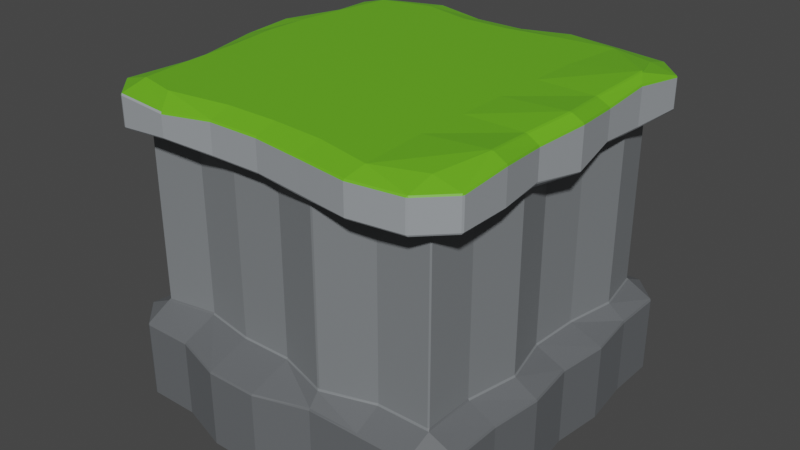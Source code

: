 # Source: Cliff.blend  (saved by Blender 3.4.6; exported with 4.5.12 LTS)
import bpy
from mathutils import Matrix  # noqa: F401  (used for matrix-valued properties, if any)

bpy.ops.wm.read_factory_settings(use_empty=True)
scene = bpy.context.scene
scene.name = 'Scene'

# ---- collections
col_collection = bpy.data.collections.new('Collection'); scene.collection.children.link(col_collection)

# ---- materials (node trees are filled in below, after node groups)
mat_grass1 = bpy.data.materials.new('Grass1')
mat_grass1.use_transparent_shadow = False
mat_top2 = bpy.data.materials.new('Top2')
mat_top2.use_transparent_shadow = False
mat_mid3 = bpy.data.materials.new('Mid3')
mat_mid3.use_transparent_shadow = False
mat_bot4 = bpy.data.materials.new('Bot4')
mat_bot4.use_transparent_shadow = False

# ---- material node trees
mat_grass1.use_nodes = True; mat_grass1.node_tree.nodes.clear()
_N = mat_grass1.node_tree.nodes; _L = mat_grass1.node_tree.links
n0 = _N.new('ShaderNodeBsdfPrincipled'); n0.name = 'Principled BSDF'; n0.location = (10, 300)
n0.distribution = 'GGX'
n0.subsurface_method = 'RANDOM_WALK_SKIN'
n0.inputs[0].default_value = (0.1413, 0.4678, 0.01444, 1.0)
n0.inputs[3].default_value = 1.45
n0.inputs[27].default_value = (0.0, 0.0, 0.0, 1.0)
n0.inputs[28].default_value = 1.0
n1 = _N.new('ShaderNodeOutputMaterial'); n1.name = 'Material Output'; n1.location = (300, 300)
_L.new(n0.outputs[0], n1.inputs[0])
n1.is_active_output = True
mat_top2.use_nodes = True; mat_top2.node_tree.nodes.clear()
_N = mat_top2.node_tree.nodes; _L = mat_top2.node_tree.links
n0 = _N.new('ShaderNodeBsdfPrincipled'); n0.name = 'Principled BSDF'; n0.location = (10, 300)
n0.distribution = 'GGX'
n0.subsurface_method = 'RANDOM_WALK_SKIN'
n0.inputs[0].default_value = (0.1248, 0.1329, 0.1413, 1.0)
n0.inputs[3].default_value = 1.45
n0.inputs[27].default_value = (0.0, 0.0, 0.0, 1.0)
n0.inputs[28].default_value = 1.0
n1 = _N.new('ShaderNodeOutputMaterial'); n1.name = 'Material Output'; n1.location = (300, 300)
_L.new(n0.outputs[0], n1.inputs[0])
n1.is_active_output = True
mat_mid3.use_nodes = True; mat_mid3.node_tree.nodes.clear()
_N = mat_mid3.node_tree.nodes; _L = mat_mid3.node_tree.links
n0 = _N.new('ShaderNodeBsdfPrincipled'); n0.name = 'Principled BSDF'; n0.location = (10, 300)
n0.distribution = 'GGX'
n0.subsurface_method = 'RANDOM_WALK_SKIN'
n0.inputs[0].default_value = (0.1981, 0.2122, 0.2232, 1.0)
n0.inputs[3].default_value = 1.45
n0.inputs[27].default_value = (0.0, 0.0, 0.0, 1.0)
n0.inputs[28].default_value = 1.0
n1 = _N.new('ShaderNodeOutputMaterial'); n1.name = 'Material Output'; n1.location = (300, 300)
_L.new(n0.outputs[0], n1.inputs[0])
n1.is_active_output = True
mat_bot4.use_nodes = True; mat_bot4.node_tree.nodes.clear()
_N = mat_bot4.node_tree.nodes; _L = mat_bot4.node_tree.links
n0 = _N.new('ShaderNodeBsdfPrincipled'); n0.name = 'Principled BSDF'; n0.location = (10, 300)
n0.distribution = 'GGX'
n0.subsurface_method = 'RANDOM_WALK_SKIN'
n0.inputs[0].default_value = (0.3278, 0.3515, 0.3712, 1.0)
n0.inputs[3].default_value = 1.45
n0.inputs[27].default_value = (0.0, 0.0, 0.0, 1.0)
n0.inputs[28].default_value = 1.0
n1 = _N.new('ShaderNodeOutputMaterial'); n1.name = 'Material Output'; n1.location = (300, 300)
_L.new(n0.outputs[0], n1.inputs[0])
n1.is_active_output = True

# ---- world
world_world = bpy.data.worlds.new('World'); scene.world = world_world
world_world.use_nodes = True; world_world.node_tree.nodes.clear()
_N = world_world.node_tree.nodes; _L = world_world.node_tree.links
n0 = _N.new('ShaderNodeOutputWorld'); n0.name = 'World Output'; n0.location = (300, 300)
n1 = _N.new('ShaderNodeBackground'); n1.name = 'Background'; n1.location = (10, 300)
n1.inputs[0].default_value = (0.05088, 0.05088, 0.05088, 1.0)
_L.new(n1.outputs[0], n0.inputs[0])
n0.is_active_output = True
world_world.color = (0.05088, 0.05088, 0.05088)
world_world.use_sun_shadow = False
world_world.sun_shadow_jitter_overblur = 0.0

# ---- meshes
me_cube_003 = bpy.data.meshes.new('Cube.003')
me_cube_003.from_pydata([(15.94, -4.36, -6.621), (-13.08, -13.08, 13.08), (15.94, 4.36, -6.621), (-13.08, 13.08, 13.08), (13.08, -13.08, 13.08), (13.08, 13.08, 13.08), (-13.08, -13.08, -5.461), (-13.08, 13.08, -5.461), (13.08, 13.08, -5.461), (13.08, -13.08, -5.461), (-13.08, -13.08, 9.116), (-13.08, 13.08, 9.116), (13.08, 13.08, 9.116), (13.08, -13.08, 9.116), (-13.08, 15.42, -6.621), (-13.08, 15.42, -13.08), (13.08, 15.42, -13.08), (13.08, 15.42, -6.621), (13.08, -15.42, -6.621), (13.08, -15.42, -13.08), (-13.08, -15.42, -13.08), (-13.08, 15.42, 12.47), (-13.08, 15.42, 9.852), (13.08, 15.42, 12.47), (13.08, 15.42, 9.852), (13.08, -15.42, 12.47), (13.08, -15.42, 9.852), (-13.08, -15.42, 9.852), (-13.08, -15.42, 12.47), (-13.08, -15.42, -6.621), (-15.42, 13.08, -13.08), (-15.42, -13.08, -13.08), (-15.42, 13.08, -6.621), (15.42, 13.08, -6.621), (15.42, 13.08, -13.08), (15.42, -13.08, -13.08), (15.42, -13.08, -6.621), (-15.42, 13.08, 12.47), (-15.42, 13.08, 9.852), (15.42, 13.08, 12.47), (15.42, 13.08, 9.852), (15.42, -13.08, 12.47), (15.42, -13.08, 9.852), (-15.42, -13.08, 9.852), (-15.42, -13.08, 12.47), (-15.42, -13.08, -6.621), (-13.52, -8.775, 13.08), (-13.8, -4.084, 13.08), (-14.4, 0.2756, 13.08), (-14.35, 4.525, 13.08), (-13.74, 9.05, 13.08), (14.13, 9.877, 13.46), (13.8, 4.237, 13.07), (14.4, -0.1102, 13.4), (13.8, -4.36, 13.08), (14.18, -8.61, 13.43), (13.88, 8.72, -5.461), (13.08, 4.36, -5.461), (12.85, -3.898e-07, -5.461), (13.92, -4.36, -5.461), (13.08, -8.72, -5.461), (-13.08, -8.72, -5.461), (-14.72, -5.718, -5.461), (-13.08, 3.898e-07, -5.461), (-13.08, 4.36, -5.461), (-14.72, 7.362, -5.461), (13.88, 8.72, 8.861), (13.08, 4.36, 9.116), (12.85, -3.898e-07, 8.51), (13.92, -4.36, 9.116), (13.08, -8.72, 9.116), (-13.08, -8.72, 9.116), (-14.72, -5.718, 9.116), (-13.08, 3.898e-07, 9.116), (-13.08, 4.36, 9.116), (-14.72, 7.362, 9.116), (-15.42, 8.72, -13.08), (-14.21, 4.36, -13.08), (-14.21, -3.898e-07, -13.08), (-15.42, -4.36, -13.08), (-14.47, -8.72, -13.08), (15.42, -8.72, -13.08), (15.94, -4.36, -13.08), (15.42, 3.898e-07, -13.08), (15.94, 4.36, -13.08), (15.42, 8.72, -13.08), (14.84, 8.72, 9.597), (14.84, 4.36, 9.852), (15.42, -3.898e-07, 9.246), (14.84, -4.36, 9.852), (15.42, -8.72, 9.852), (-15.04, -8.72, 9.852), (-15.42, -4.36, 9.852), (-16.52, 3.898e-07, 9.852), (-16.52, 4.36, 9.409), (-15.42, 8.72, 9.852), (14.84, 8.72, 12.85), (14.84, 4.36, 12.47), (15.42, -3.898e-07, 12.78), (14.84, -4.36, 12.47), (15.42, -8.72, 12.82), (-15.04, -8.72, 12.09), (-15.42, -4.36, 12.47), (-16.52, 3.898e-07, 12.47), (-16.52, 4.36, 12.72), (-15.42, 8.72, 12.47), (-14.47, -8.72, -6.621), (-15.42, -4.36, -6.621), (-14.21, 3.898e-07, -6.621), (-14.21, 4.36, -6.621), (-15.42, 8.72, -6.621), (15.42, 8.72, -6.621), (15.42, -3.898e-07, -6.621), (15.42, -8.72, -6.621), (-8.72, 14.18, 13.08), (-4.36, 13.08, 13.08), (3.898e-07, 13.08, 13.08), (4.691, 13.74, 13.08), (9.436, 14.13, 13.08), (9.106, -14.46, 13.08), (4.415, -13.41, 13.08), (-3.898e-07, -13.08, 13.08), (-4.36, -13.08, 13.08), (-9.712, -13.85, 13.08), (8.72, -13.08, -5.461), (4.36, -14.44, -5.461), (-3.898e-07, -13.08, -5.461), (-4.36, -13.08, -5.461), (-8.72, -12.31, -5.461), (-8.72, 13.08, -5.461), (-4.36, 13.08, -5.461), (3.898e-07, 15.02, -5.461), (4.36, 15.02, -5.461), (8.72, 13.08, -5.461), (8.72, -13.08, 9.116), (4.36, -14.44, 9.116), (-3.898e-07, -13.08, 9.116), (-4.36, -13.08, 9.116), (-8.72, -12.31, 9.116), (-8.72, 13.08, 9.116), (-4.36, 13.08, 9.116), (3.898e-07, 15.02, 9.116), (4.36, 15.02, 9.116), (8.72, 13.08, 9.116), (8.72, 15.42, -13.08), (4.36, 16.82, -13.08), (-3.898e-07, 16.82, -13.08), (-4.36, 15.42, -13.08), (-8.72, 14.98, -13.08), (-8.72, -15.42, -13.08), (-4.36, -16.78, -13.08), (3.898e-07, -16.78, -13.08), (4.36, -15.42, -13.08), (8.72, -15.42, -13.08), (8.72, -16.05, 9.852), (4.36, -15.42, 9.852), (-3.898e-07, -14.83, 9.852), (-4.36, -14.83, 9.852), (-8.72, -15.42, 10.16), (-8.72, 16.08, 9.551), (-4.36, 15.42, 9.852), (3.898e-07, 15.42, 9.852), (4.36, 16.08, 9.551), (8.72, 16.08, 9.555), (8.72, -16.05, 12.47), (4.36, -15.42, 12.47), (-3.898e-07, -14.83, 12.47), (-4.36, -14.83, 12.47), (-8.72, -15.42, 12.11), (-8.72, 16.08, 12.73), (-4.36, 15.42, 12.47), (3.898e-07, 15.42, 12.47), (4.36, 16.08, 12.73), (8.72, 16.08, 12.47), (-8.72, 14.98, -6.621), (-4.36, 15.42, -6.621), (3.898e-07, 16.82, -6.621), (4.36, 16.82, -6.621), (8.72, 15.42, -6.621), (8.72, -15.42, -6.621), (4.36, -15.42, -6.621), (-3.898e-07, -16.78, -6.621), (-4.36, -16.78, -6.621), (-8.72, -15.42, -6.621), (-8.72, 8.72, 13.08), (-4.36, 8.72, 13.08), (3.898e-07, 8.72, 13.08), (4.36, 8.72, 13.08), (8.72, 8.72, 13.08), (-8.72, 4.36, 13.08), (-4.36, 4.36, 13.08), (3.898e-07, 4.36, 13.08), (4.36, 4.36, 13.08), (8.72, 4.36, 13.08), (-8.72, 2.599e-07, 13.08), (-4.36, 1.299e-07, 13.08), (3.898e-07, -1.162e-14, 13.08), (4.36, -1.299e-07, 13.08), (8.72, -2.599e-07, 13.08), (-8.72, -4.36, 13.08), (-4.36, -4.36, 13.08), (3.898e-07, -4.36, 13.08), (4.36, -4.36, 13.08), (8.72, -4.36, 13.08), (-8.72, -8.72, 13.08), (-4.36, -8.72, 13.08), (3.898e-07, -8.72, 13.08), (4.36, -8.72, 13.08), (8.72, -8.72, 13.08)], [], [(204, 46, 1, 123), (128, 138, 10, 6), (60, 70, 13, 9), (133, 143, 12, 8), (65, 75, 11, 7), (129, 174, 14, 7), (158, 168, 28, 27), (5, 39, 23), (144, 178, 17, 16), (149, 183, 29, 20), (90, 100, 41, 42), (95, 105, 37, 38), (76, 110, 32, 30), (81, 113, 36, 35), (9, 18, 36), (130, 175, 174, 129), (45, 29, 6), (61, 106, 45, 6), (7, 14, 32), (1, 28, 168, 123), (17, 8, 33), (123, 168, 167, 122), (57, 2, 111, 56), (85, 111, 2, 84), (84, 2, 112, 83), (83, 112, 0, 82), (82, 0, 113, 81), (31, 45, 106, 80), (80, 106, 107, 79), (79, 107, 108, 78), (78, 108, 109, 77), (77, 109, 110, 76), (43, 44, 101, 91), (91, 101, 102, 92), (92, 102, 103, 93), (93, 103, 104, 94), (94, 104, 105, 95), (40, 12, 24), (86, 96, 97, 87), (87, 97, 98, 88), (88, 98, 99, 89), (89, 99, 100, 90), (40, 39, 96, 86), (26, 13, 42), (6, 10, 71, 61), (61, 71, 72, 62), (62, 72, 73, 63), (63, 73, 74, 64), (64, 74, 75, 65), (33, 8, 56, 111), (56, 66, 67, 57), (57, 67, 68, 58), (58, 68, 69, 59), (59, 69, 70, 60), (114, 3, 50, 184), (184, 50, 49, 189), (189, 49, 48, 194), (194, 48, 47, 199), (199, 47, 46, 204), (54, 203, 208, 55), (203, 202, 207, 208), (202, 201, 206, 207), (201, 200, 205, 206), (200, 199, 204, 205), (53, 198, 203, 54), (198, 197, 202, 203), (197, 196, 201, 202), (196, 195, 200, 201), (195, 194, 199, 200), (52, 193, 198, 53), (193, 192, 197, 198), (192, 191, 196, 197), (191, 190, 195, 196), (190, 189, 194, 195), (51, 188, 193, 52), (188, 187, 192, 193), (187, 186, 191, 192), (186, 185, 190, 191), (185, 184, 189, 190), (5, 118, 188, 51), (118, 117, 187, 188), (117, 116, 186, 187), (116, 115, 185, 186), (115, 114, 184, 185), (3, 21, 37), (28, 1, 44), (25, 41, 4), (24, 23, 39, 40), (19, 18, 179, 153), (153, 179, 180, 152), (152, 180, 181, 151), (151, 181, 182, 150), (150, 182, 183, 149), (15, 14, 174, 148), (148, 174, 175, 147), (147, 175, 176, 146), (146, 176, 177, 145), (145, 177, 178, 144), (22, 21, 169, 159), (159, 169, 170, 160), (160, 170, 171, 161), (161, 171, 172, 162), (162, 172, 173, 163), (26, 25, 164, 154), (154, 164, 165, 155), (155, 165, 166, 156), (156, 166, 167, 157), (157, 167, 168, 158), (120, 165, 164, 119), (122, 167, 166, 121), (121, 166, 165, 120), (119, 164, 25, 4), (7, 11, 139, 129), (129, 139, 140, 130), (130, 140, 141, 131), (131, 141, 142, 132), (132, 142, 143, 133), (9, 13, 134, 124), (124, 134, 135, 125), (126, 181, 180, 125), (126, 136, 137, 127), (127, 137, 138, 128), (55, 208, 119, 4), (208, 207, 120, 119), (207, 206, 121, 120), (206, 205, 122, 121), (205, 204, 123, 122), (37, 21, 22, 38), (43, 27, 28, 44), (32, 14, 15, 30), (6, 29, 183, 128), (36, 18, 19, 35), (16, 17, 33, 34), (26, 42, 41, 25), (131, 176, 175, 130), (24, 163, 173, 23), (34, 33, 111, 85), (22, 11, 38), (133, 178, 177, 132), (10, 27, 43), (132, 177, 176, 131), (46, 101, 44, 1), (47, 102, 101, 46), (48, 103, 102, 47), (49, 104, 103, 48), (50, 105, 104, 49), (3, 37, 105, 50), (169, 21, 3, 114), (170, 169, 114, 115), (170, 115, 116, 171), (117, 172, 171, 116), (118, 173, 172, 117), (5, 23, 173, 118), (51, 96, 39, 5), (52, 97, 96, 51), (53, 98, 97, 52), (54, 99, 98, 53), (55, 100, 99, 54), (4, 41, 100, 55), (62, 107, 106, 61), (63, 108, 107, 62), (64, 109, 108, 63), (65, 110, 109, 64), (7, 32, 110, 65), (29, 45, 31, 20), (128, 183, 182, 127), (127, 182, 181, 126), (126, 125, 135, 136), (125, 180, 179, 124), (18, 9, 124, 179), (9, 36, 113, 60), (60, 113, 0, 59), (59, 0, 112, 58), (58, 112, 2, 57), (8, 17, 178, 133), (8, 12, 66, 56), (12, 143, 163, 24), (143, 142, 162, 163), (142, 141, 161, 162), (141, 140, 160, 161), (140, 139, 159, 160), (139, 11, 22, 159), (11, 75, 95, 38), (75, 74, 94, 95), (74, 73, 93, 94), (73, 72, 92, 93), (72, 71, 91, 92), (71, 10, 43, 91), (10, 138, 158, 27), (138, 137, 157, 158), (137, 136, 156, 157), (136, 135, 155, 156), (135, 134, 154, 155), (134, 13, 26, 154), (13, 70, 90, 42), (70, 69, 89, 90), (69, 68, 88, 89), (68, 67, 87, 88), (67, 66, 86, 87), (66, 12, 40, 86)])
me_cube_003.polygons.foreach_set('material_index', [0, 2, 2, 2, 2, 1, 3, 0, 1, 1, 3, 3, 1, 1, 1, 1, 1, 1, 1, 0, 1, 0, 1, 1, 1, 1, 1, 1, 1, 1, 1, 1, 3, 3, 3, 3, 3, 3, 3, 3, 3, 3, 3, 3, 2, 2, 2, 2, 2, 1, 2, 2, 2, 2, 0, 0, 0, 0, 0, 0, 0, 0, 0, 0, 0, 0, 0, 0, 0, 0, 0, 0, 0, 0, 0, 0, 0, 0, 0, 0, 0, 0, 0, 0, 0, 0, 0, 3, 1, 1, 1, 1, 1, 1, 1, 1, 1, 1, 3, 3, 3, 3, 3, 3, 3, 3, 3, 3, 0, 0, 0, 0, 2, 2, 2, 2, 2, 2, 2, 1, 2, 2, 0, 0, 0, 0, 0, 3, 3, 1, 1, 1, 1, 3, 1, 3, 1, 3, 1, 3, 1, 0, 0, 0, 0, 0, 0, 0, 0, 0, 0, 0, 0, 0, 0, 0, 0, 0, 0, 1, 1, 1, 1, 1, 1, 1, 1, 2, 1, 1, 1, 1, 1, 1, 1, 2, 3, 3, 3, 3, 3, 3, 3, 3, 3, 3, 3, 3, 3, 3, 3, 3, 3, 3, 3, 3, 3, 3, 3, 3])
_uv = me_cube_003.uv_layers.new(name='UVMap')
_uv.uv.foreach_set('vector', [0.8333, 0.7083, 0.875, 0.7083, 0.875, 0.75, 0.8333, 0.75, 0.4478, 0.9583, 0.5871, 0.9583, 0.5871, 1.0, 0.4478, 1.0, 0.4478, 0.7083, 0.5871, 0.7083, 0.5871, 0.75, 0.4478, 0.75, 0.4478, 0.4583, 0.5871, 0.4583, 0.5871, 0.5, 0.4478, 0.5, 0.4478, 0.2083, 0.5871, 0.2083, 0.5871, 0.25, 0.4478, 0.25, 0.4478, 0.2917, 0.4367, 0.2917, 0.4367, 0.25, 0.0, 0.0, 0.5942, 0.9583, 0.6191, 0.9583, 0.6191, 1.0, 0.5942, 1.0, 0.0, 0.0, 0.6191, 0.5, 0.0, 0.0, 0.375, 0.4583, 0.4367, 0.4583, 0.4367, 0.5, 0.375, 0.5, 0.375, 0.9583, 0.4367, 0.9583, 0.4367, 1.0, 0.375, 1.0, 0.5942, 0.7083, 0.6191, 0.7083, 0.6191, 0.75, 0.5942, 0.75, 0.5942, 0.2083, 0.6191, 0.2083, 0.6191, 0.25, 0.5942, 0.25, 0.375, 0.2083, 0.4367, 0.2083, 0.4367, 0.25, 0.375, 0.25, 0.375, 0.7083, 0.4367, 0.7083, 0.4367, 0.75, 0.375, 0.75, 0.0, 0.0, 0.0, 0.0, 0.4367, 0.75, 0.4478, 0.3333, 0.4367, 0.3333, 0.4367, 0.2917, 0.4478, 0.2917, 0.4367, 0.0, 0.4367, 1.0, 0.4478, 0.0, 0.4478, 0.04167, 0.4367, 0.04167, 0.4367, 0.0, 0.4478, 0.0, 0.0, 0.0, 0.4367, 0.25, 0.4367, 0.25, 0.0, 0.0, 0.6191, 1.0, 0.6191, 0.9583, 0.8333, 0.75, 0.4367, 0.5, 0.0, 0.0, 0.0, 0.0, 0.8333, 0.75, 0.6191, 0.9583, 0.6191, 0.9167, 0.7917, 0.75, 0.4478, 0.5833, 0.4367, 0.5833, 0.4367, 0.5417, 0.4478, 0.5417, 0.375, 0.5417, 0.4367, 0.5417, 0.4367, 0.5833, 0.375, 0.5833, 0.375, 0.5833, 0.4367, 0.5833, 0.4367, 0.625, 0.375, 0.625, 0.375, 0.625, 0.4367, 0.625, 0.4367, 0.6667, 0.375, 0.6667, 0.375, 0.6667, 0.4367, 0.6667, 0.4367, 0.7083, 0.375, 0.7083, 0.375, 0.0, 0.4367, 0.0, 0.4367, 0.04167, 0.375, 0.04167, 0.375, 0.04167, 0.4367, 0.04167, 0.4367, 0.08333, 0.375, 0.08333, 0.375, 0.08333, 0.4367, 0.08333, 0.4367, 0.125, 0.375, 0.125, 0.375, 0.125, 0.4367, 0.125, 0.4367, 0.1667, 0.375, 0.1667, 0.375, 0.1667, 0.4367, 0.1667, 0.4367, 0.2083, 0.375, 0.2083, 0.5942, 0.0, 0.6191, 0.0, 0.6191, 0.04167, 0.5942, 0.04167, 0.5942, 0.04167, 0.6191, 0.04167, 0.6191, 0.08333, 0.5942, 0.08333, 0.5942, 0.08333, 0.6191, 0.08333, 0.6191, 0.125, 0.5942, 0.125, 0.5942, 0.125, 0.6191, 0.125, 0.6191, 0.1667, 0.5942, 0.1667, 0.5942, 0.1667, 0.6191, 0.1667, 0.6191, 0.2083, 0.5942, 0.2083, 0.5942, 0.5, 0.0, 0.0, 0.0, 0.0, 0.5942, 0.5417, 0.6191, 0.5417, 0.6191, 0.5833, 0.5942, 0.5833, 0.5942, 0.5833, 0.6191, 0.5833, 0.6191, 0.625, 0.5942, 0.625, 0.5942, 0.625, 0.6191, 0.625, 0.6191, 0.6667, 0.5942, 0.6667, 0.5942, 0.6667, 0.6191, 0.6667, 0.6191, 0.7083, 0.5942, 0.7083, 0.5942, 0.5, 0.6191, 0.5, 0.6191, 0.5417, 0.5942, 0.5417, 0.5942, 0.75, 0.0, 0.0, 0.0, 0.0, 0.4478, 0.0, 0.5871, 0.0, 0.5871, 0.04167, 0.4478, 0.04167, 0.4478, 0.04167, 0.5871, 0.04167, 0.5871, 0.08333, 0.4478, 0.08333, 0.4478, 0.08333, 0.5871, 0.08333, 0.5871, 0.125, 0.4478, 0.125, 0.4478, 0.125, 0.5871, 0.125, 0.5871, 0.1667, 0.4478, 0.1667, 0.4478, 0.1667, 0.5871, 0.1667, 0.5871, 0.2083, 0.4478, 0.2083, 0.0, 0.0, 0.0, 0.0, 0.4478, 0.5417, 0.4367, 0.5417, 0.4478, 0.5417, 0.5871, 0.5417, 0.5871, 0.5833, 0.4478, 0.5833, 0.4478, 0.5833, 0.5871, 0.5833, 0.5871, 0.625, 0.4478, 0.625, 0.4478, 0.625, 0.5871, 0.625, 0.5871, 0.6667, 0.4478, 0.6667, 0.4478, 0.6667, 0.5871, 0.6667, 0.5871, 0.7083, 0.4478, 0.7083, 0.8333, 0.5, 0.875, 0.5, 0.875, 0.5417, 0.8333, 0.5417, 0.8333, 0.5417, 0.875, 0.5417, 0.875, 0.5833, 0.8333, 0.5833, 0.8333, 0.5833, 0.875, 0.5833, 0.875, 0.625, 0.8333, 0.625, 0.8333, 0.625, 0.875, 0.625, 0.875, 0.6667, 0.8333, 0.6667, 0.8333, 0.6667, 0.875, 0.6667, 0.875, 0.7083, 0.8333, 0.7083, 0.625, 0.6667, 0.6667, 0.6667, 0.6667, 0.7083, 0.625, 0.7083, 0.6667, 0.6667, 0.7083, 0.6667, 0.7083, 0.7083, 0.6667, 0.7083, 0.7083, 0.6667, 0.75, 0.6667, 0.75, 0.7083, 0.7083, 0.7083, 0.75, 0.6667, 0.7917, 0.6667, 0.7917, 0.7083, 0.75, 0.7083, 0.7917, 0.6667, 0.8333, 0.6667, 0.8333, 0.7083, 0.7917, 0.7083, 0.625, 0.625, 0.6667, 0.625, 0.6667, 0.6667, 0.625, 0.6667, 0.6667, 0.625, 0.7083, 0.625, 0.7083, 0.6667, 0.6667, 0.6667, 0.7083, 0.625, 0.75, 0.625, 0.75, 0.6667, 0.7083, 0.6667, 0.75, 0.625, 0.7917, 0.625, 0.7917, 0.6667, 0.75, 0.6667, 0.7917, 0.625, 0.8333, 0.625, 0.8333, 0.6667, 0.7917, 0.6667, 0.625, 0.5833, 0.6667, 0.5833, 0.6667, 0.625, 0.625, 0.625, 0.6667, 0.5833, 0.7083, 0.5833, 0.7083, 0.625, 0.6667, 0.625, 0.7083, 0.5833, 0.75, 0.5833, 0.75, 0.625, 0.7083, 0.625, 0.75, 0.5833, 0.7917, 0.5833, 0.7917, 0.625, 0.75, 0.625, 0.7917, 0.5833, 0.8333, 0.5833, 0.8333, 0.625, 0.7917, 0.625, 0.625, 0.5417, 0.6667, 0.5417, 0.6667, 0.5833, 0.625, 0.5833, 0.6667, 0.5417, 0.7083, 0.5417, 0.7083, 0.5833, 0.6667, 0.5833, 0.7083, 0.5417, 0.75, 0.5417, 0.75, 0.5833, 0.7083, 0.5833, 0.75, 0.5417, 0.7917, 0.5417, 0.7917, 0.5833, 0.75, 0.5833, 0.7917, 0.5417, 0.8333, 0.5417, 0.8333, 0.5833, 0.7917, 0.5833, 0.625, 0.5, 0.6667, 0.5, 0.6667, 0.5417, 0.625, 0.5417, 0.6667, 0.5, 0.7083, 0.5, 0.7083, 0.5417, 0.6667, 0.5417, 0.7083, 0.5, 0.75, 0.5, 0.75, 0.5417, 0.7083, 0.5417, 0.75, 0.5, 0.7917, 0.5, 0.7917, 0.5417, 0.75, 0.5417, 0.7917, 0.5, 0.8333, 0.5, 0.8333, 0.5417, 0.7917, 0.5417, 0.0, 0.0, 0.6191, 0.25, 0.6191, 0.25, 0.6191, 1.0, 0.0, 0.0, 0.0, 0.0, 0.6191, 0.75, 0.0, 0.0, 0.0, 0.0, 0.0, 0.0, 0.0, 0.0, 0.0, 0.0, 0.0, 0.0, 0.375, 0.75, 0.4367, 0.75, 0.4367, 0.7917, 0.375, 0.7917, 0.375, 0.7917, 0.4367, 0.7917, 0.4367, 0.8333, 0.375, 0.8333, 0.375, 0.8333, 0.4367, 0.8333, 0.4367, 0.875, 0.375, 0.875, 0.375, 0.875, 0.4367, 0.875, 0.4367, 0.9167, 0.375, 0.9167, 0.375, 0.9167, 0.4367, 0.9167, 0.4367, 0.9583, 0.375, 0.9583, 0.375, 0.25, 0.4367, 0.25, 0.4367, 0.2917, 0.375, 0.2917, 0.375, 0.2917, 0.4367, 0.2917, 0.4367, 0.3333, 0.375, 0.3333, 0.375, 0.3333, 0.4367, 0.3333, 0.4367, 0.375, 0.375, 0.375, 0.375, 0.375, 0.4367, 0.375, 0.4367, 0.4167, 0.375, 0.4167, 0.375, 0.4167, 0.4367, 0.4167, 0.4367, 0.4583, 0.375, 0.4583, 0.5942, 0.25, 0.6191, 0.25, 0.6191, 0.2917, 0.5942, 0.2917, 0.5942, 0.2917, 0.6191, 0.2917, 0.6191, 0.3333, 0.5942, 0.3333, 0.5942, 0.3333, 0.6191, 0.3333, 0.6191, 0.375, 0.5942, 0.375, 0.5942, 0.375, 0.6191, 0.375, 0.6191, 0.4167, 0.5942, 0.4167, 0.5942, 0.4167, 0.6191, 0.4167, 0.6191, 0.4583, 0.5942, 0.4583, 0.5942, 0.75, 0.6191, 0.75, 0.6191, 0.7917, 0.5942, 0.7917, 0.5942, 0.7917, 0.6191, 0.7917, 0.6191, 0.8333, 0.5942, 0.8333, 0.5942, 0.8333, 0.6191, 0.8333, 0.6191, 0.875, 0.5942, 0.875, 0.5942, 0.875, 0.6191, 0.875, 0.6191, 0.9167, 0.5942, 0.9167, 0.5942, 0.9167, 0.6191, 0.9167, 0.6191, 0.9583, 0.5942, 0.9583, 0.7083, 0.75, 0.6191, 0.8333, 0.6191, 0.7917, 0.6667, 0.75, 0.7917, 0.75, 0.6191, 0.9167, 0.6191, 0.875, 0.75, 0.75, 0.75, 0.75, 0.6191, 0.875, 0.6191, 0.8333, 0.7083, 0.75, 0.6667, 0.75, 0.6191, 0.7917, 0.6191, 0.75, 0.0, 0.0, 0.4478, 0.25, 0.5871, 0.25, 0.5871, 0.2917, 0.4478, 0.2917, 0.4478, 0.2917, 0.5871, 0.2917, 0.5871, 0.3333, 0.4478, 0.3333, 0.4478, 0.3333, 0.5871, 0.3333, 0.5871, 0.375, 0.4478, 0.375, 0.4478, 0.375, 0.5871, 0.375, 0.5871, 0.4167, 0.4478, 0.4167, 0.4478, 0.4167, 0.5871, 0.4167, 0.5871, 0.4583, 0.4478, 0.4583, 0.4478, 0.75, 0.5871, 0.75, 0.5871, 0.7917, 0.4478, 0.7917, 0.4478, 0.7917, 0.5871, 0.7917, 0.5871, 0.8333, 0.4478, 0.8333, 0.4478, 0.875, 0.4367, 0.875, 0.4367, 0.8333, 0.4478, 0.8333, 0.4478, 0.875, 0.5871, 0.875, 0.5871, 0.9167, 0.4478, 0.9167, 0.4478, 0.9167, 0.5871, 0.9167, 0.5871, 0.9583, 0.4478, 0.9583, 0.625, 0.7083, 0.6667, 0.7083, 0.6667, 0.75, 0.625, 0.75, 0.6667, 0.7083, 0.7083, 0.7083, 0.7083, 0.75, 0.6667, 0.75, 0.7083, 0.7083, 0.75, 0.7083, 0.75, 0.75, 0.7083, 0.75, 0.75, 0.7083, 0.7917, 0.7083, 0.7917, 0.75, 0.75, 0.75, 0.7917, 0.7083, 0.8333, 0.7083, 0.8333, 0.75, 0.7917, 0.75, 0.0, 0.0, 0.0, 0.0, 0.0, 0.0, 0.0, 0.0, 0.0, 0.0, 0.0, 0.0, 0.0, 0.0, 0.0, 0.0, 0.0, 0.0, 0.0, 0.0, 0.0, 0.0, 0.0, 0.0, 0.4478, 1.0, 0.4367, 1.0, 0.4367, 0.9583, 0.4478, 0.9583, 0.0, 0.0, 0.0, 0.0, 0.0, 0.0, 0.0, 0.0, 0.375, 0.5, 0.4367, 0.5, 0.0, 0.0, 0.0, 0.0, 0.5942, 0.75, 0.5942, 0.75, 0.6191, 0.75, 0.6191, 0.75, 0.4478, 0.375, 0.4367, 0.375, 0.4367, 0.3333, 0.4478, 0.3333, 0.0, 0.0, 0.5942, 0.4583, 0.6191, 0.4583, 0.0, 0.0, 0.0, 0.0, 0.0, 0.0, 0.4367, 0.5417, 0.375, 0.5417, 0.0, 0.0, 0.0, 0.0, 0.5942, 0.25, 0.4478, 0.4583, 0.4367, 0.4583, 0.4367, 0.4167, 0.4478, 0.4167, 0.0, 0.0, 0.5942, 1.0, 0.5942, 0.0, 0.4478, 0.4167, 0.4367, 0.4167, 0.4367, 0.375, 0.4478, 0.375, 0.875, 0.7083, 0.6191, 0.04167, 0.6191, 0.0, 0.0, 0.0, 0.875, 0.6667, 0.6191, 0.08333, 0.6191, 0.04167, 0.875, 0.7083, 0.875, 0.625, 0.6191, 0.125, 0.6191, 0.08333, 0.875, 0.6667, 0.875, 0.5833, 0.6191, 0.1667, 0.6191, 0.125, 0.875, 0.625, 0.875, 0.5417, 0.6191, 0.2083, 0.6191, 0.1667, 0.875, 0.5833, 0.0, 0.0, 0.6191, 0.25, 0.6191, 0.2083, 0.875, 0.5417, 0.6191, 0.2917, 0.6191, 0.25, 0.0, 0.0, 0.8333, 0.5, 0.6191, 0.3333, 0.6191, 0.2917, 0.8333, 0.5, 0.7917, 0.5, 0.6191, 0.3333, 0.7917, 0.5, 0.75, 0.5, 0.6191, 0.375, 0.7083, 0.5, 0.6191, 0.4167, 0.6191, 0.375, 0.75, 0.5, 0.6667, 0.5, 0.6191, 0.4583, 0.6191, 0.4167, 0.7083, 0.5, 0.0, 0.0, 0.0, 0.0, 0.6191, 0.4583, 0.6667, 0.5, 0.625, 0.5417, 0.6191, 0.5417, 0.6191, 0.5, 0.0, 0.0, 0.625, 0.5833, 0.6191, 0.5833, 0.6191, 0.5417, 0.625, 0.5417, 0.625, 0.625, 0.6191, 0.625, 0.6191, 0.5833, 0.625, 0.5833, 0.625, 0.6667, 0.6191, 0.6667, 0.6191, 0.625, 0.625, 0.625, 0.625, 0.7083, 0.6191, 0.7083, 0.6191, 0.6667, 0.625, 0.6667, 0.0, 0.0, 0.0, 0.0, 0.6191, 0.7083, 0.625, 0.7083, 0.4478, 0.08333, 0.4367, 0.08333, 0.4367, 0.04167, 0.4478, 0.04167, 0.4478, 0.125, 0.4367, 0.125, 0.4367, 0.08333, 0.4478, 0.08333, 0.4478, 0.1667, 0.4367, 0.1667, 0.4367, 0.125, 0.4478, 0.125, 0.4478, 0.2083, 0.4367, 0.2083, 0.4367, 0.1667, 0.4478, 0.1667, 0.0, 0.0, 0.4367, 0.25, 0.4367, 0.2083, 0.4478, 0.2083, 0.4367, 1.0, 0.4367, 0.0, 0.375, 0.0, 0.375, 1.0, 0.4478, 0.9583, 0.4367, 0.9583, 0.4367, 0.9167, 0.4478, 0.9167, 0.4478, 0.9167, 0.4367, 0.9167, 0.4367, 0.875, 0.4478, 0.875, 0.4478, 0.875, 0.4478, 0.8333, 0.5871, 0.8333, 0.5871, 0.875, 0.4478, 0.8333, 0.4367, 0.8333, 0.4367, 0.7917, 0.4478, 0.7917, 0.4367, 0.75, 0.4478, 0.75, 0.4478, 0.7917, 0.4367, 0.7917, 0.0, 0.0, 0.4367, 0.75, 0.4367, 0.7083, 0.4478, 0.7083, 0.4478, 0.7083, 0.4367, 0.7083, 0.4367, 0.6667, 0.4478, 0.6667, 0.4478, 0.6667, 0.4367, 0.6667, 0.4367, 0.625, 0.4478, 0.625, 0.4478, 0.625, 0.4367, 0.625, 0.4367, 0.5833, 0.4478, 0.5833, 0.4478, 0.5, 0.4367, 0.5, 0.4367, 0.4583, 0.4478, 0.4583, 0.0, 0.0, 0.0, 0.0, 0.5871, 0.5417, 0.4478, 0.5417, 0.0, 0.0, 0.5871, 0.4583, 0.5942, 0.4583, 0.0, 0.0, 0.5871, 0.4583, 0.5871, 0.4167, 0.5942, 0.4167, 0.5942, 0.4583, 0.5871, 0.4167, 0.5871, 0.375, 0.5942, 0.375, 0.5942, 0.4167, 0.5871, 0.375, 0.5871, 0.3333, 0.5942, 0.3333, 0.5942, 0.375, 0.5871, 0.3333, 0.5871, 0.2917, 0.5942, 0.2917, 0.5942, 0.3333, 0.5871, 0.2917, 0.0, 0.0, 0.5942, 0.25, 0.5942, 0.2917, 0.0, 0.0, 0.5871, 0.2083, 0.5942, 0.2083, 0.5942, 0.25, 0.5871, 0.2083, 0.5871, 0.1667, 0.5942, 0.1667, 0.5942, 0.2083, 0.5871, 0.1667, 0.5871, 0.125, 0.5942, 0.125, 0.5942, 0.1667, 0.5871, 0.125, 0.5871, 0.08333, 0.5942, 0.08333, 0.5942, 0.125, 0.5871, 0.08333, 0.5871, 0.04167, 0.5942, 0.04167, 0.5942, 0.08333, 0.5871, 0.04167, 0.0, 0.0, 0.5942, 0.0, 0.5942, 0.04167, 0.0, 0.0, 0.5871, 0.9583, 0.5942, 0.9583, 0.5942, 1.0, 0.5871, 0.9583, 0.5871, 0.9167, 0.5942, 0.9167, 0.5942, 0.9583, 0.5871, 0.9167, 0.5871, 0.875, 0.5942, 0.875, 0.5942, 0.9167, 0.5871, 0.875, 0.5871, 0.8333, 0.5942, 0.8333, 0.5942, 0.875, 0.5871, 0.8333, 0.5871, 0.7917, 0.5942, 0.7917, 0.5942, 0.8333, 0.5871, 0.7917, 0.0, 0.0, 0.5942, 0.75, 0.5942, 0.7917, 0.0, 0.0, 0.5871, 0.7083, 0.5942, 0.7083, 0.0, 0.0, 0.5871, 0.7083, 0.5871, 0.6667, 0.5942, 0.6667, 0.5942, 0.7083, 0.5871, 0.6667, 0.5871, 0.625, 0.5942, 0.625, 0.5942, 0.6667, 0.5871, 0.625, 0.5871, 0.5833, 0.5942, 0.5833, 0.5942, 0.625, 0.5871, 0.5833, 0.5871, 0.5417, 0.5942, 0.5417, 0.5942, 0.5833, 0.5871, 0.5417, 0.0, 0.0, 0.5942, 0.5, 0.5942, 0.5417])
me_cube_003.materials.append(mat_grass1)
me_cube_003.materials.append(mat_top2)
me_cube_003.materials.append(mat_mid3)
me_cube_003.materials.append(mat_bot4)
me_cube_003.update()

# ---- objects
ob_cliff_col = bpy.data.objects.new('Cliff-col', me_cube_003)

# ---- transforms, parenting, visibility, modifiers, constraints
ob_cliff_col.location = (0.0, 0.0, 0.0)
ob_cliff_col.scale = (0.3, 0.3, 0.3)
_m = ob_cliff_col.modifiers.new('Bevel', 'BEVEL')

# ---- collection membership
scene.collection.objects.link(ob_cliff_col)

# ---- scene / render settings (as saved in the file)
scene.frame_start = 1; scene.frame_end = 250; scene.frame_set(1)
scene.render.engine = 'BLENDER_EEVEE_NEXT'
scene.cycles.sampling_pattern = 'TABULATED_SOBOL'
scene.cycles.use_light_tree = False
scene.view_settings.view_transform = 'Filmic'
bpy.context.view_layer.update()

# ---- added for rendering (the .blend has no active camera and no usable light): camera, sun
cam_auto = bpy.data.cameras.new('AutoCamera')
cam_auto.lens = 50.0
cam_auto.sensor_width = 36.0
cam_auto.clip_end = 1000.0
ob_auto_camera = bpy.data.objects.new('AutoCamera', cam_auto)
scene.collection.objects.link(ob_auto_camera)
ob_auto_camera.location = (14.8249, -17.8874, 11.9853)
ob_auto_camera.rotation_euler = (1.09748, -7.21219e-08, 0.694738)
scene.camera = ob_auto_camera
light_auto_sun = bpy.data.lights.new('AutoSun', 'SUN')
light_auto_sun.energy = 3.0
light_auto_sun.angle = 0.0523599
ob_auto_sun = bpy.data.objects.new('AutoSun', light_auto_sun)
scene.collection.objects.link(ob_auto_sun)
ob_auto_sun.rotation_euler = (0.872665, 0.174533, 0.523599)
bpy.context.view_layer.update()
